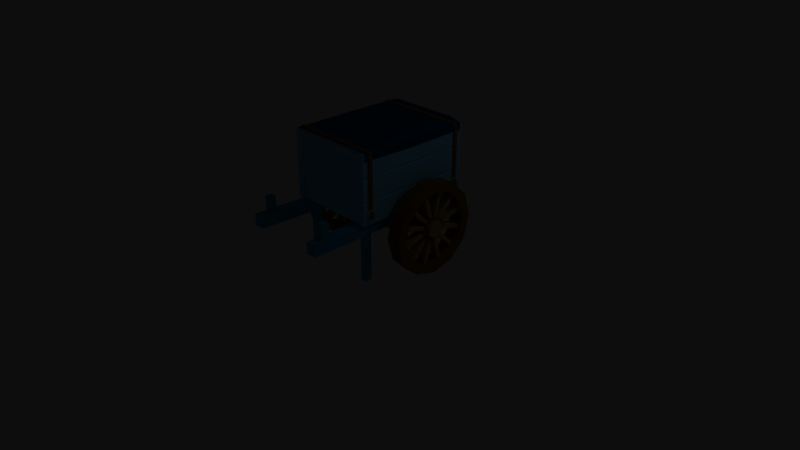 # Source: cart.blend  (saved by Blender 2.79.0; exported with 4.5.12 LTS)
import bpy
from mathutils import Matrix  # noqa: F401  (used for matrix-valued properties, if any)

bpy.ops.wm.read_factory_settings(use_empty=True)
scene = bpy.context.scene
scene.name = 'Scene'

# ---- collections
col_collection_1 = bpy.data.collections.new('Collection 1'); scene.collection.children.link(col_collection_1)

# ---- materials (node trees are filled in below, after node groups)
mat_brown = bpy.data.materials.new('brown')
mat_brown.alpha_threshold = 0.0
mat_brown.use_transparent_shadow = False
mat_brown.diffuse_color = (0.6196, 0.4431, 0.2, 1.0)
mat_brown.roughness = 0.5
mat_brown.line_color = (0.0, 0.0, 0.0, 1.0)
mat_darkbrown = bpy.data.materials.new('darkBrown')
mat_darkbrown.alpha_threshold = 0.0
mat_darkbrown.use_transparent_shadow = False
mat_darkbrown.diffuse_color = (0.3686, 0.1922, 0.0, 1.0)
mat_darkbrown.roughness = 0.5
mat_blank = bpy.data.materials.new('blank')
mat_blank.alpha_threshold = 0.0
mat_blank.use_transparent_shadow = False
mat_blank.diffuse_color = (0.3067, 0.7386, 1.0, 1.0)
mat_blank.roughness = 0.5
mat_blank.line_color = (0.0, 0.0, 0.0, 1.0)
mat_black25 = bpy.data.materials.new('black25')
mat_black25.alpha_threshold = 0.0
mat_black25.use_transparent_shadow = False
mat_black25.diffuse_color = (0.05667, 0.4886, 0.75, 1.0)
mat_black25.roughness = 0.5
mat_black25.line_color = (0.0, 0.0, 0.0, 1.0)
mat_black50 = bpy.data.materials.new('black50')
mat_black50.alpha_threshold = 0.0
mat_black50.use_transparent_shadow = False
mat_black50.diffuse_color = (0.0, 0.2386, 0.5, 1.0)
mat_black50.roughness = 0.5
mat_gray75 = bpy.data.materials.new('gray75')
mat_gray75.alpha_threshold = 0.0
mat_gray75.use_transparent_shadow = False
mat_gray75.diffuse_color = (0.75, 0.75, 0.75, 1.0)
mat_gray75.roughness = 0.5

# ---- material node trees

# ---- world
world_world = bpy.data.worlds.new('World'); scene.world = world_world
world_world.color = (0.05088, 0.05088, 0.05088)
world_world.use_sun_shadow = False
world_world.sun_shadow_jitter_overblur = 0.0
world_world.cycles.sampling_method = 'MANUAL'

# ---- cameras
cam_camera = bpy.data.cameras.new('Camera')
cam_camera.clip_end = 100.0
cam_camera.lens = 35.0
cam_camera.sensor_width = 32.0
cam_camera.sensor_height = 18.0
cam_camera.ortho_scale = 7.314
cam_camera.dof.focus_distance = 0.0
cam_camera.dof.aperture_fstop = 128.0

# ---- lights
light_lamp = bpy.data.lights.new('Lamp', 'POINT')
light_lamp.transmission_factor = 0.0
light_lamp.cutoff_distance = 30.0
light_lamp.energy = 100.0
light_lamp.shadow_buffer_clip_start = 1.001
light_lamp.shadow_soft_size = 0.1
light_lamp.shadow_maximum_resolution = 0.006
light_lamp.use_absolute_resolution = True

# ---- meshes
me_cube_002 = bpy.data.meshes.new('Cube.002')
me_cube_002.from_pydata([(0.68, -1.192e-07, 0.6), (0.88, -5.96e-08, 0.6), (0.68, 0.3, 0.5196), (0.88, 0.3, 0.5196), (0.68, 0.5196, 0.3), (0.88, 0.5196, 0.3), (0.68, 0.6, 5.96e-08), (0.88, 0.6, 0.0), (0.68, 0.5196, -0.3), (0.88, 0.5196, -0.3), (0.68, 0.3, -0.5196), (0.88, 0.3, -0.5196), (0.68, -2.98e-08, -0.6), (0.88, 2.98e-08, -0.6), (0.68, -0.3, -0.5196), (0.88, -0.3, -0.5196), (0.68, -0.5196, -0.3), (0.88, -0.5196, -0.3), (0.68, -0.6, -1.788e-07), (0.88, -0.6, -2.98e-07), (0.68, -0.5196, 0.3), (0.88, -0.5196, 0.3), (0.68, -0.3, 0.5196), (0.88, -0.3, 0.5196), (0.68, -1.192e-07, 0.48), (0.68, 0.24, 0.4157), (0.88, 0.24, 0.4157), (0.88, -8.941e-08, 0.48), (0.68, 0.4157, 0.24), (0.88, 0.4157, 0.24), (0.68, 0.48, 5.96e-08), (0.88, 0.48, 0.0), (0.68, 0.4157, -0.24), (0.88, 0.4157, -0.24), (0.68, 0.24, -0.4157), (0.88, 0.24, -0.4157), (0.68, -5.96e-08, -0.48), (0.88, 0.0, -0.48), (0.68, -0.24, -0.4157), (0.88, -0.24, -0.4157), (0.68, -0.4157, -0.24), (0.88, -0.4157, -0.24), (0.68, -0.48, -1.788e-07), (0.88, -0.48, -2.384e-07), (0.68, -0.4157, 0.24), (0.88, -0.4157, 0.24), (0.68, -0.24, 0.4157), (0.88, -0.24, 0.4157), (0.68, -8.941e-08, 0.1584), (0.68, 0.0792, 0.1372), (0.86, 0.0792, 0.1372), (0.86, -8.941e-08, 0.1584), (0.68, 0.1372, 0.0792), (0.86, 0.1372, 0.0792), (0.68, 0.1584, 0.0), (0.86, 0.1584, -5.96e-08), (0.68, 0.1372, -0.0792), (0.86, 0.1372, -0.0792), (0.68, 0.0792, -0.1372), (0.86, 0.0792, -0.1372), (0.68, -8.941e-08, -0.1584), (0.86, -5.96e-08, -0.1584), (0.68, -0.0792, -0.1372), (0.86, -0.0792, -0.1372), (0.68, -0.1372, -0.0792), (0.86, -0.1372, -0.0792), (0.68, -0.1584, -1.192e-07), (0.86, -0.1584, -1.192e-07), (0.68, -0.1372, 0.0792), (0.86, -0.1372, 0.0792), (0.68, -0.0792, 0.1372), (0.86, -0.0792, 0.1372), (0.68, -1.192e-07, 0.6), (0.68, 0.3, 0.5196), (0.88, 0.3, 0.5196), (0.88, -5.96e-08, 0.6), (0.68, 0.5196, 0.3), (0.88, 0.5196, 0.3), (0.68, 0.6, 5.96e-08), (0.88, 0.6, 0.0), (0.68, 0.5196, -0.3), (0.88, 0.5196, -0.3), (0.68, 0.3, -0.5196), (0.88, 0.3, -0.5196), (0.68, -2.98e-08, -0.6), (0.88, 2.98e-08, -0.6), (0.68, -0.3, -0.5196), (0.88, -0.3, -0.5196), (0.68, -0.5196, -0.3), (0.88, -0.5196, -0.3), (0.68, -0.6, -1.788e-07), (0.88, -0.6, -2.98e-07), (0.68, -0.5196, 0.3), (0.88, -0.5196, 0.3), (0.68, -0.3, 0.5196), (0.88, -0.3, 0.5196), (0.68, -1.192e-07, 0.48), (0.68, 0.24, 0.4157), (0.68, -0.24, 0.4157), (0.68, 0.4157, 0.24), (0.88, 0.24, 0.4157), (0.88, -8.941e-08, 0.48), (0.88, 0.4157, 0.24), (0.88, -0.24, 0.4157), (0.68, 0.48, 5.96e-08), (0.88, 0.48, 0.0), (0.68, 0.4157, -0.24), (0.88, 0.4157, -0.24), (0.68, 0.24, -0.4157), (0.88, 0.24, -0.4157), (0.68, -5.96e-08, -0.48), (0.88, 0.0, -0.48), (0.68, -0.24, -0.4157), (0.88, -0.24, -0.4157), (0.68, -0.4157, -0.24), (0.88, -0.4157, -0.24), (0.68, -0.48, -1.788e-07), (0.88, -0.48, -2.384e-07), (0.68, -0.4157, 0.24), (0.88, -0.4157, 0.24), (0.72, -0.096, 0.4543), (0.72, 0.3103, 0.3454), (0.84, 0.3103, 0.3454), (0.84, -0.096, 0.4543), (0.72, 0.3454, 0.3103), (0.84, 0.3454, 0.3103), (0.72, 0.4543, -0.096), (0.84, 0.4543, -0.096), (0.72, 0.4414, -0.144), (0.84, 0.4414, -0.144), (0.72, 0.144, -0.4414), (0.84, 0.144, -0.4414), (0.72, 0.096, -0.4543), (0.84, 0.096, -0.4543), (0.72, -0.3103, -0.3454), (0.84, -0.3103, -0.3454), (0.72, -0.3454, -0.3103), (0.84, -0.3454, -0.3103), (0.72, -0.4543, 0.096), (0.84, -0.4543, 0.096), (0.72, -0.4414, 0.144), (0.84, -0.4414, 0.144), (0.72, -0.144, 0.4414), (0.84, -0.144, 0.4414), (0.72, -0.096, -0.4543), (0.84, -0.096, -0.4543), (0.72, -0.144, -0.4414), (0.84, -0.144, -0.4414), (0.72, 0.3454, -0.3103), (0.84, 0.3454, -0.3103), (0.72, 0.3103, -0.3454), (0.84, 0.3103, -0.3454), (0.72, -0.4414, -0.144), (0.84, -0.4414, -0.144), (0.72, -0.4543, -0.096), (0.84, -0.4543, -0.096), (0.72, -0.3454, 0.3103), (0.84, -0.3454, 0.3103), (0.72, -0.3103, 0.3454), (0.84, -0.3103, 0.3454), (0.72, 0.096, 0.4543), (0.84, 0.096, 0.4543), (0.72, 0.144, 0.4414), (0.84, 0.144, 0.4414), (0.72, 0.4414, 0.144), (0.84, 0.4414, 0.144), (0.72, 0.4543, 0.096), (0.84, 0.4543, 0.096), (0.72, -0.006921, -0.1218), (0.84, -0.006921, -0.1218), (0.72, -0.05492, -0.109), (0.84, -0.05492, -0.109), (0.72, 0.102, -0.06691), (0.84, 0.102, -0.06691), (0.72, 0.06691, -0.102), (0.84, 0.06691, -0.102), (0.72, -0.109, -0.05492), (0.84, -0.109, -0.05492), (0.72, -0.1218, -0.006921), (0.84, -0.1218, -0.006921), (0.72, -0.102, 0.06691), (0.84, -0.102, 0.06691), (0.72, -0.06691, 0.102), (0.84, -0.06691, 0.102), (0.72, 0.00692, 0.1218), (0.84, 0.00692, 0.1218), (0.72, 0.05492, 0.109), (0.84, 0.05492, 0.109), (0.72, 0.109, 0.05492), (0.84, 0.109, 0.05492), (0.72, 0.1218, 0.006921), (0.84, 0.1218, 0.006921), (0.72, -0.05492, 0.109), (0.72, -0.006921, 0.1218), (0.72, 0.06691, 0.102), (0.72, 0.102, 0.06691), (0.84, 0.102, 0.06691), (0.84, 0.06691, 0.102), (0.84, -0.006921, 0.1218), (0.84, -0.05492, 0.109), (0.72, 0.1218, -0.006921), (0.72, 0.109, -0.05492), (0.84, 0.109, -0.05492), (0.84, 0.1218, -0.006921), (0.72, 0.05492, -0.109), (0.72, 0.006921, -0.1218), (0.84, 0.006921, -0.1218), (0.84, 0.05492, -0.109), (0.72, -0.06691, -0.102), (0.72, -0.102, -0.06691), (0.84, -0.102, -0.06691), (0.84, -0.06691, -0.102), (0.72, -0.1218, 0.006921), (0.72, -0.109, 0.05492), (0.84, -0.109, 0.05492), (0.84, -0.1218, 0.006921), (-0.68, -1.192e-07, 0.6), (-0.88, -5.96e-08, 0.6), (-0.68, 0.3, 0.5196), (-0.88, 0.3, 0.5196), (-0.68, 0.5196, 0.3), (-0.88, 0.5196, 0.3), (-0.68, 0.6, 5.96e-08), (-0.88, 0.6, 0.0), (-0.68, 0.5196, -0.3), (-0.88, 0.5196, -0.3), (-0.68, 0.3, -0.5196), (-0.88, 0.3, -0.5196), (-0.68, -2.98e-08, -0.6), (-0.88, 2.98e-08, -0.6), (-0.68, -0.3, -0.5196), (-0.88, -0.3, -0.5196), (-0.68, -0.5196, -0.3), (-0.88, -0.5196, -0.3), (-0.68, -0.6, -1.788e-07), (-0.88, -0.6, -2.98e-07), (-0.68, -0.5196, 0.3), (-0.88, -0.5196, 0.3), (-0.68, -0.3, 0.5196), (-0.88, -0.3, 0.5196), (-0.68, -1.192e-07, 0.48), (-0.68, 0.24, 0.4157), (-0.88, 0.24, 0.4157), (-0.88, -8.941e-08, 0.48), (-0.68, 0.4157, 0.24), (-0.88, 0.4157, 0.24), (-0.68, 0.48, 5.96e-08), (-0.88, 0.48, 0.0), (-0.68, 0.4157, -0.24), (-0.88, 0.4157, -0.24), (-0.68, 0.24, -0.4157), (-0.88, 0.24, -0.4157), (-0.68, -5.96e-08, -0.48), (-0.88, 0.0, -0.48), (-0.68, -0.24, -0.4157), (-0.88, -0.24, -0.4157), (-0.68, -0.4157, -0.24), (-0.88, -0.4157, -0.24), (-0.68, -0.48, -1.788e-07), (-0.88, -0.48, -2.384e-07), (-0.68, -0.4157, 0.24), (-0.88, -0.4157, 0.24), (-0.68, -0.24, 0.4157), (-0.88, -0.24, 0.4157), (-0.68, -8.941e-08, 0.1584), (-0.68, 0.0792, 0.1372), (-0.86, 0.0792, 0.1372), (-0.86, -8.941e-08, 0.1584), (-0.68, 0.1372, 0.0792), (-0.86, 0.1372, 0.0792), (-0.68, 0.1584, 0.0), (-0.86, 0.1584, -5.96e-08), (-0.68, 0.1372, -0.0792), (-0.86, 0.1372, -0.0792), (-0.68, 0.0792, -0.1372), (-0.86, 0.0792, -0.1372), (-0.68, -8.941e-08, -0.1584), (-0.86, -5.96e-08, -0.1584), (-0.68, -0.0792, -0.1372), (-0.86, -0.0792, -0.1372), (-0.68, -0.1372, -0.0792), (-0.86, -0.1372, -0.0792), (-0.68, -0.1584, -1.192e-07), (-0.86, -0.1584, -1.192e-07), (-0.68, -0.1372, 0.0792), (-0.86, -0.1372, 0.0792), (-0.68, -0.0792, 0.1372), (-0.86, -0.0792, 0.1372), (-0.68, -1.192e-07, 0.6), (-0.68, 0.3, 0.5196), (-0.88, 0.3, 0.5196), (-0.88, -5.96e-08, 0.6), (-0.68, 0.5196, 0.3), (-0.88, 0.5196, 0.3), (-0.68, 0.6, 5.96e-08), (-0.88, 0.6, 0.0), (-0.68, 0.5196, -0.3), (-0.88, 0.5196, -0.3), (-0.68, 0.3, -0.5196), (-0.88, 0.3, -0.5196), (-0.68, -2.98e-08, -0.6), (-0.88, 2.98e-08, -0.6), (-0.68, -0.3, -0.5196), (-0.88, -0.3, -0.5196), (-0.68, -0.5196, -0.3), (-0.88, -0.5196, -0.3), (-0.68, -0.6, -1.788e-07), (-0.88, -0.6, -2.98e-07), (-0.68, -0.5196, 0.3), (-0.88, -0.5196, 0.3), (-0.68, -0.3, 0.5196), (-0.88, -0.3, 0.5196), (-0.68, -1.192e-07, 0.48), (-0.68, 0.24, 0.4157), (-0.68, -0.24, 0.4157), (-0.68, 0.4157, 0.24), (-0.88, 0.24, 0.4157), (-0.88, -8.941e-08, 0.48), (-0.88, 0.4157, 0.24), (-0.88, -0.24, 0.4157), (-0.68, 0.48, 5.96e-08), (-0.88, 0.48, 0.0), (-0.68, 0.4157, -0.24), (-0.88, 0.4157, -0.24), (-0.68, 0.24, -0.4157), (-0.88, 0.24, -0.4157), (-0.68, -5.96e-08, -0.48), (-0.88, 0.0, -0.48), (-0.68, -0.24, -0.4157), (-0.88, -0.24, -0.4157), (-0.68, -0.4157, -0.24), (-0.88, -0.4157, -0.24), (-0.68, -0.48, -1.788e-07), (-0.88, -0.48, -2.384e-07), (-0.68, -0.4157, 0.24), (-0.88, -0.4157, 0.24), (-0.72, -0.096, 0.4543), (-0.72, 0.3103, 0.3454), (-0.84, 0.3103, 0.3454), (-0.84, -0.096, 0.4543), (-0.72, 0.3454, 0.3103), (-0.84, 0.3454, 0.3103), (-0.72, 0.4543, -0.096), (-0.84, 0.4543, -0.096), (-0.72, 0.4414, -0.144), (-0.84, 0.4414, -0.144), (-0.72, 0.144, -0.4414), (-0.84, 0.144, -0.4414), (-0.72, 0.096, -0.4543), (-0.84, 0.096, -0.4543), (-0.72, -0.3103, -0.3454), (-0.84, -0.3103, -0.3454), (-0.72, -0.3454, -0.3103), (-0.84, -0.3454, -0.3103), (-0.72, -0.4543, 0.096), (-0.84, -0.4543, 0.096), (-0.72, -0.4414, 0.144), (-0.84, -0.4414, 0.144), (-0.72, -0.144, 0.4414), (-0.84, -0.144, 0.4414), (-0.72, -0.096, -0.4543), (-0.84, -0.096, -0.4543), (-0.72, -0.144, -0.4414), (-0.84, -0.144, -0.4414), (-0.72, 0.3454, -0.3103), (-0.84, 0.3454, -0.3103), (-0.72, 0.3103, -0.3454), (-0.84, 0.3103, -0.3454), (-0.72, -0.4414, -0.144), (-0.84, -0.4414, -0.144), (-0.72, -0.4543, -0.096), (-0.84, -0.4543, -0.096), (-0.72, -0.3454, 0.3103), (-0.84, -0.3454, 0.3103), (-0.72, -0.3103, 0.3454), (-0.84, -0.3103, 0.3454), (-0.72, 0.096, 0.4543), (-0.84, 0.096, 0.4543), (-0.72, 0.144, 0.4414), (-0.84, 0.144, 0.4414), (-0.72, 0.4414, 0.144), (-0.84, 0.4414, 0.144), (-0.72, 0.4543, 0.096), (-0.84, 0.4543, 0.096), (-0.72, -0.006921, -0.1218), (-0.84, -0.006921, -0.1218), (-0.72, -0.05492, -0.109), (-0.84, -0.05492, -0.109), (-0.72, 0.102, -0.06691), (-0.84, 0.102, -0.06691), (-0.72, 0.06691, -0.102), (-0.84, 0.06691, -0.102), (-0.72, -0.109, -0.05492), (-0.84, -0.109, -0.05492), (-0.72, -0.1218, -0.006921), (-0.84, -0.1218, -0.006921), (-0.72, -0.102, 0.06691), (-0.84, -0.102, 0.06691), (-0.72, -0.06691, 0.102), (-0.84, -0.06691, 0.102), (-0.72, 0.00692, 0.1218), (-0.84, 0.00692, 0.1218), (-0.72, 0.05492, 0.109), (-0.84, 0.05492, 0.109), (-0.72, 0.109, 0.05492), (-0.84, 0.109, 0.05492), (-0.72, 0.1218, 0.006921), (-0.84, 0.1218, 0.006921), (-0.72, -0.05492, 0.109), (-0.72, -0.006921, 0.1218), (-0.72, 0.06691, 0.102), (-0.72, 0.102, 0.06691), (-0.84, 0.102, 0.06691), (-0.84, 0.06691, 0.102), (-0.84, -0.006921, 0.1218), (-0.84, -0.05492, 0.109), (-0.72, 0.1218, -0.006921), (-0.72, 0.109, -0.05492), (-0.84, 0.109, -0.05492), (-0.84, 0.1218, -0.006921), (-0.72, 0.05492, -0.109), (-0.72, 0.006921, -0.1218), (-0.84, 0.006921, -0.1218), (-0.84, 0.05492, -0.109), (-0.72, -0.06691, -0.102), (-0.72, -0.102, -0.06691), (-0.84, -0.102, -0.06691), (-0.84, -0.06691, -0.102), (-0.72, -0.1218, 0.006921), (-0.72, -0.109, 0.05492), (-0.84, -0.109, 0.05492), (-0.84, -0.1218, 0.006921)], [], [(72, 75, 74, 73), (73, 74, 77, 76), (76, 77, 79, 78), (78, 79, 81, 80), (80, 81, 83, 82), (82, 83, 85, 84), (84, 85, 87, 86), (86, 87, 89, 88), (88, 89, 91, 90), (90, 91, 93, 92), (11, 9, 107, 109), (92, 93, 95, 94), (94, 95, 75, 72), (18, 20, 118, 116), (50, 51, 71, 69, 67, 65, 63, 61, 59, 57, 55, 53), (48, 49, 52, 54, 56, 58, 60, 62, 64, 66, 68, 70), (21, 19, 117, 119), (4, 6, 104, 99), (14, 16, 114, 112), (0, 2, 97, 96), (7, 5, 102, 105), (17, 15, 113, 115), (3, 1, 101, 100), (10, 12, 110, 108), (20, 22, 98, 118), (13, 11, 109, 111), (23, 21, 119, 103), (6, 8, 106, 104), (16, 18, 116, 114), (9, 7, 105, 107), (19, 17, 115, 117), (2, 4, 99, 97), (12, 14, 112, 110), (22, 0, 96, 98), (5, 3, 100, 102), (15, 13, 111, 113), (1, 23, 103, 101), (8, 10, 108, 106), (70, 71, 51, 48), (49, 50, 53, 52), (54, 55, 57, 56), (66, 67, 69, 68), (62, 63, 65, 64), (58, 59, 61, 60), (48, 51, 50, 49), (52, 53, 55, 54), (56, 57, 59, 58), (60, 61, 63, 62), (64, 65, 67, 66), (68, 69, 71, 70), (36, 38, 39, 37), (32, 34, 35, 33), (40, 42, 43, 41), (44, 46, 47, 45), (24, 25, 26, 27), (28, 30, 31, 29), (46, 24, 27, 47), (25, 28, 29, 26), (30, 32, 33, 31), (34, 36, 37, 35), (38, 40, 41, 39), (42, 44, 45, 43), (136, 137, 210, 209), (145, 144, 168, 169), (133, 131, 207, 206), (121, 124, 195, 194), (139, 138, 212, 215), (146, 147, 171, 170), (144, 146, 170, 168), (156, 158, 182, 180), (140, 141, 214, 213), (149, 148, 172, 173), (147, 145, 169, 171), (164, 166, 190, 188), (143, 142, 192, 199), (150, 151, 175, 174), (134, 136, 209, 208), (163, 161, 185, 187), (120, 123, 198, 193), (153, 152, 176, 177), (137, 135, 211, 210), (125, 122, 197, 196), (122, 121, 194, 197), (154, 155, 179, 178), (152, 154, 178, 176), (123, 143, 199, 198), (124, 125, 196, 195), (157, 156, 180, 181), (155, 153, 177, 179), (167, 165, 189, 191), (127, 126, 200, 203), (158, 159, 183, 182), (138, 140, 213, 212), (159, 157, 181, 183), (161, 160, 184, 185), (141, 139, 215, 214), (126, 128, 201, 200), (162, 163, 187, 186), (132, 133, 206, 205), (129, 127, 203, 202), (165, 164, 188, 189), (135, 134, 208, 211), (148, 150, 174, 172), (166, 167, 191, 190), (128, 129, 202, 201), (151, 149, 173, 175), (160, 162, 186, 184), (131, 130, 204, 207), (130, 132, 205, 204), (142, 120, 193, 192), (288, 289, 290, 291), (289, 292, 293, 290), (292, 294, 295, 293), (294, 296, 297, 295), (296, 298, 299, 297), (298, 300, 301, 299), (300, 302, 303, 301), (302, 304, 305, 303), (304, 306, 307, 305), (306, 308, 309, 307), (227, 325, 323, 225), (308, 310, 311, 309), (310, 288, 291, 311), (234, 332, 334, 236), (266, 269, 271, 273, 275, 277, 279, 281, 283, 285, 287, 267), (264, 286, 284, 282, 280, 278, 276, 274, 272, 270, 268, 265), (237, 335, 333, 235), (220, 315, 320, 222), (230, 328, 330, 232), (216, 312, 313, 218), (223, 321, 318, 221), (233, 331, 329, 231), (219, 316, 317, 217), (226, 324, 326, 228), (236, 334, 314, 238), (229, 327, 325, 227), (239, 319, 335, 237), (222, 320, 322, 224), (232, 330, 332, 234), (225, 323, 321, 223), (235, 333, 331, 233), (218, 313, 315, 220), (228, 326, 328, 230), (238, 314, 312, 216), (221, 318, 316, 219), (231, 329, 327, 229), (217, 317, 319, 239), (224, 322, 324, 226), (286, 264, 267, 287), (265, 268, 269, 266), (270, 272, 273, 271), (282, 284, 285, 283), (278, 280, 281, 279), (274, 276, 277, 275), (264, 265, 266, 267), (268, 270, 271, 269), (272, 274, 275, 273), (276, 278, 279, 277), (280, 282, 283, 281), (284, 286, 287, 285), (252, 253, 255, 254), (248, 249, 251, 250), (256, 257, 259, 258), (260, 261, 263, 262), (240, 243, 242, 241), (244, 245, 247, 246), (262, 263, 243, 240), (241, 242, 245, 244), (246, 247, 249, 248), (250, 251, 253, 252), (254, 255, 257, 256), (258, 259, 261, 260), (352, 425, 426, 353), (361, 385, 384, 360), (349, 422, 423, 347), (337, 410, 411, 340), (355, 431, 428, 354), (362, 386, 387, 363), (360, 384, 386, 362), (372, 396, 398, 374), (356, 429, 430, 357), (365, 389, 388, 364), (363, 387, 385, 361), (380, 404, 406, 382), (359, 415, 408, 358), (366, 390, 391, 367), (350, 424, 425, 352), (379, 403, 401, 377), (336, 409, 414, 339), (369, 393, 392, 368), (353, 426, 427, 351), (341, 412, 413, 338), (338, 413, 410, 337), (370, 394, 395, 371), (368, 392, 394, 370), (339, 414, 415, 359), (340, 411, 412, 341), (373, 397, 396, 372), (371, 395, 393, 369), (383, 407, 405, 381), (343, 419, 416, 342), (374, 398, 399, 375), (354, 428, 429, 356), (375, 399, 397, 373), (377, 401, 400, 376), (357, 430, 431, 355), (342, 416, 417, 344), (378, 402, 403, 379), (348, 421, 422, 349), (345, 418, 419, 343), (381, 405, 404, 380), (351, 427, 424, 350), (364, 388, 390, 366), (382, 406, 407, 383), (344, 417, 418, 345), (367, 391, 389, 365), (376, 400, 402, 378), (347, 423, 420, 346), (346, 420, 421, 348), (358, 408, 409, 336)])
me_cube_002.polygons.foreach_set('use_smooth', [1, 1, 1, 1, 1, 1, 1, 1, 1, 1, 0, 1, 1, 0, 0, 0, 0, 0, 0, 0, 0, 0, 0, 0, 0, 0, 0, 0, 0, 0, 0, 0, 0, 0, 0, 0, 0, 0, 0, 0, 0, 0, 0, 0, 0, 0, 0, 0, 0, 0, 1, 1, 1, 1, 1, 1, 1, 1, 1, 1, 1, 1, 0, 0, 0, 0, 0, 0, 0, 0, 0, 0, 0, 0, 0, 0, 0, 0, 0, 0, 0, 0, 0, 0, 0, 0, 0, 0, 0, 0, 0, 0, 0, 0, 0, 0, 0, 0, 0, 0, 0, 0, 0, 0, 0, 0, 0, 0, 0, 0, 1, 1, 1, 1, 1, 1, 1, 1, 1, 1, 0, 1, 1, 0, 0, 0, 0, 0, 0, 0, 0, 0, 0, 0, 0, 0, 0, 0, 0, 0, 0, 0, 0, 0, 0, 0, 0, 0, 0, 0, 0, 0, 0, 0, 0, 0, 0, 0, 0, 0, 1, 1, 1, 1, 1, 1, 1, 1, 1, 1, 1, 1, 0, 0, 0, 0, 0, 0, 0, 0, 0, 0, 0, 0, 0, 0, 0, 0, 0, 0, 0, 0, 0, 0, 0, 0, 0, 0, 0, 0, 0, 0, 0, 0, 0, 0, 0, 0, 0, 0, 0, 0, 0, 0, 0, 0, 0, 0, 0, 0])
me_cube_002.polygons.foreach_set('material_index', [1, 1, 1, 1, 1, 1, 1, 1, 1, 1, 1, 1, 1, 1, 1, 1, 1, 1, 1, 1, 1, 1, 1, 1, 1, 1, 1, 1, 1, 1, 1, 1, 1, 1, 1, 1, 1, 1, 1, 1, 1, 1, 1, 1, 1, 1, 1, 1, 1, 1, 1, 1, 1, 1, 1, 1, 1, 1, 1, 1, 1, 1, 0, 0, 0, 0, 0, 0, 0, 0, 0, 0, 0, 0, 0, 0, 0, 0, 0, 0, 0, 0, 0, 0, 0, 0, 0, 0, 0, 0, 0, 0, 0, 0, 0, 0, 0, 0, 0, 0, 0, 0, 0, 0, 0, 0, 0, 0, 0, 0, 1, 1, 1, 1, 1, 1, 1, 1, 1, 1, 1, 1, 1, 1, 1, 1, 1, 1, 1, 1, 1, 1, 1, 1, 1, 1, 1, 1, 1, 1, 1, 1, 1, 1, 1, 1, 1, 1, 1, 1, 1, 1, 1, 1, 1, 1, 1, 1, 1, 1, 1, 1, 1, 1, 1, 1, 1, 1, 1, 1, 1, 1, 0, 0, 0, 0, 0, 0, 0, 0, 0, 0, 0, 0, 0, 0, 0, 0, 0, 0, 0, 0, 0, 0, 0, 0, 0, 0, 0, 0, 0, 0, 0, 0, 0, 0, 0, 0, 0, 0, 0, 0, 0, 0, 0, 0, 0, 0, 0, 0])
me_cube_002.materials.append(mat_brown)
me_cube_002.materials.append(mat_darkbrown)
me_cube_002.use_remesh_preserve_volume = False
me_cube_002.use_remesh_preserve_attributes = False
me_cube_002.use_mirror_vertex_groups = False
me_cube_002.update()
me_cube_001 = bpy.data.meshes.new('Cube.001')
me_cube_001.from_pydata([(0.43, -1.6, 0.075), (0.43, -1.6, 0.225), (0.363, 0.4, 0.075), (0.363, 0.4, 0.225), (0.57, -1.6, 0.075), (0.57, -1.6, 0.225), (0.517, 0.4, 0.075), (0.517, 0.4, 0.225), (-0.57, -1.6, 0.075), (-0.57, -1.6, 0.225), (-0.517, 0.4, 0.075), (-0.517, 0.4, 0.225), (-0.43, -1.6, 0.075), (-0.43, -1.6, 0.225), (-0.363, 0.4, 0.075), (-0.363, 0.4, 0.225), (-0.5227, 0.2873, -0.075), (-0.5227, 0.3735, 0.075), (-0.5227, -0.2873, -0.075), (-0.5227, -0.3735, 0.075), (0.5227, 0.3735, 0.075), (0.5227, 0.2873, -0.075), (0.5227, -0.2873, -0.075), (0.5227, -0.3735, 0.075), (-0.64, -8.941e-08, 0.17), (0.64, -8.941e-08, 0.17), (-0.64, 0.1472, 0.085), (0.64, 0.1472, 0.085), (-0.64, 0.1472, -0.085), (0.64, 0.1472, -0.085), (-0.64, -1.49e-07, -0.17), (0.64, -8.941e-08, -0.17), (-0.64, -0.1472, -0.085), (0.64, -0.1472, -0.085), (-0.64, -0.1472, 0.085), (0.64, -0.1472, 0.085), (-0.89, -8.941e-08, 0.119), (0.89, -5.96e-08, 0.119), (-0.89, 0.1031, 0.0595), (0.89, 0.1031, 0.0595), (-0.89, 0.1031, -0.0595), (0.89, 0.1031, -0.0595), (-0.89, -1.192e-07, -0.119), (0.89, -5.96e-08, -0.119), (-0.89, -0.1031, -0.0595), (0.89, -0.1031, -0.0595), (-0.89, -0.1031, 0.0595), (0.89, -0.1031, 0.0595), (-0.605, -0.9, 0.2377), (-0.591, -0.9, 0.225), (-0.591, -0.9, 0.825), (-0.605, -0.9, 0.8123), (-0.591, 0.7, 0.225), (-0.605, 0.7, 0.2377), (-0.605, 0.7, 0.8123), (-0.591, 0.7, 0.825), (-0.509, -0.9, 0.225), (-0.495, -0.9, 0.2377), (-0.495, -0.9, 0.8123), (-0.509, -0.9, 0.825), (-0.495, 0.7, 0.2377), (-0.509, 0.7, 0.225), (-0.509, 0.7, 0.825), (-0.495, 0.7, 0.8123), (-0.591, -0.9, 0.525), (-0.605, -0.9, 0.5123), (-0.591, 0.7, 0.525), (-0.605, 0.7, 0.5377), (-0.495, 0.7, 0.5377), (-0.509, 0.7, 0.525), (-0.509, -0.9, 0.525), (-0.495, -0.9, 0.5377), (-0.495, -0.9, 0.5123), (-0.509, -0.9, 0.525), (-0.605, -0.9, 0.5377), (-0.591, -0.9, 0.525), (-0.509, 0.7, 0.525), (-0.495, 0.7, 0.5123), (-0.605, 0.7, 0.5123), (-0.591, 0.7, 0.525), (0.495, -0.9, 0.2377), (0.509, -0.9, 0.225), (0.509, -0.9, 0.825), (0.495, -0.9, 0.8123), (0.509, 0.7, 0.225), (0.495, 0.7, 0.2377), (0.495, 0.7, 0.8123), (0.509, 0.7, 0.825), (0.591, -0.9, 0.225), (0.605, -0.9, 0.2377), (0.605, -0.9, 0.8123), (0.591, -0.9, 0.825), (0.605, 0.7, 0.2377), (0.591, 0.7, 0.225), (0.591, 0.7, 0.825), (0.605, 0.7, 0.8123), (0.509, -0.9, 0.525), (0.495, -0.9, 0.5123), (0.509, 0.7, 0.525), (0.495, 0.7, 0.5377), (0.605, 0.7, 0.5377), (0.591, 0.7, 0.525), (0.591, -0.9, 0.525), (0.605, -0.9, 0.5377), (0.605, -0.9, 0.5123), (0.591, -0.9, 0.525), (0.495, -0.9, 0.5377), (0.509, -0.9, 0.525), (0.591, 0.7, 0.525), (0.605, 0.7, 0.5123), (0.495, 0.7, 0.5123), (0.509, 0.7, 0.525), (-0.495, -0.79, 0.2377), (-0.495, -0.8027, 0.225), (-0.495, -0.8027, 0.825), (-0.495, -0.79, 0.8123), (0.495, -0.8027, 0.225), (0.495, -0.79, 0.2377), (0.495, -0.79, 0.8123), (0.495, -0.8027, 0.825), (-0.495, -0.8773, 0.225), (-0.495, -0.89, 0.2377), (-0.495, -0.89, 0.8123), (-0.495, -0.8773, 0.825), (0.495, -0.89, 0.2377), (0.495, -0.8773, 0.225), (0.495, -0.8773, 0.825), (0.495, -0.89, 0.8123), (-0.495, -0.8027, 0.525), (-0.495, -0.79, 0.5123), (0.495, -0.8027, 0.525), (0.495, -0.79, 0.5377), (0.495, -0.89, 0.5377), (0.495, -0.8773, 0.525), (-0.495, -0.8773, 0.525), (-0.495, -0.89, 0.5377), (-0.495, -0.89, 0.5123), (-0.495, -0.8773, 0.525), (-0.495, -0.79, 0.5377), (-0.495, -0.8027, 0.525), (0.495, -0.8773, 0.525), (0.495, -0.89, 0.5123), (0.495, -0.79, 0.5123), (0.495, -0.8027, 0.525), (-0.495, 0.69, 0.2377), (-0.495, 0.6773, 0.225), (-0.495, 0.6773, 0.825), (-0.495, 0.69, 0.8123), (0.495, 0.6773, 0.225), (0.495, 0.69, 0.2377), (0.495, 0.69, 0.8123), (0.495, 0.6773, 0.825), (-0.495, 0.6027, 0.225), (-0.495, 0.59, 0.2377), (-0.495, 0.59, 0.8123), (-0.495, 0.6027, 0.825), (0.495, 0.59, 0.2377), (0.495, 0.6027, 0.225), (0.495, 0.6027, 0.825), (0.495, 0.59, 0.8123), (-0.495, 0.6773, 0.525), (-0.495, 0.69, 0.5123), (0.495, 0.6773, 0.525), (0.495, 0.69, 0.5377), (0.495, 0.59, 0.5377), (0.495, 0.6027, 0.525), (-0.495, 0.6027, 0.525), (-0.495, 0.59, 0.5377), (-0.495, 0.59, 0.5123), (-0.495, 0.6027, 0.525), (-0.495, 0.69, 0.5377), (-0.495, 0.6773, 0.525), (0.495, 0.6027, 0.525), (0.495, 0.59, 0.5123), (0.495, 0.69, 0.5123), (0.495, 0.6773, 0.525), (-0.481, -0.79, 0.325), (-0.495, -0.79, 0.3123), (0.165, -0.79, 0.3123), (0.151, -0.79, 0.325), (-0.495, 0.59, 0.3123), (-0.481, 0.59, 0.325), (0.151, 0.59, 0.325), (0.165, 0.59, 0.3123), (-0.495, -0.79, 0.2377), (-0.481, -0.79, 0.225), (0.151, -0.79, 0.225), (0.165, -0.79, 0.2377), (-0.481, 0.59, 0.225), (-0.495, 0.59, 0.2377), (0.165, 0.59, 0.2377), (0.151, 0.59, 0.225), (-0.165, -0.79, 0.3123), (-0.179, -0.79, 0.325), (-0.165, 0.59, 0.3123), (-0.151, 0.59, 0.325), (-0.151, 0.59, 0.225), (-0.165, 0.59, 0.2377), (-0.165, -0.79, 0.2377), (-0.151, -0.79, 0.225), (-0.179, -0.79, 0.225), (-0.165, -0.79, 0.2377), (-0.151, -0.79, 0.325), (-0.165, -0.79, 0.3123), (-0.165, 0.59, 0.2377), (-0.179, 0.59, 0.225), (-0.179, 0.59, 0.325), (-0.165, 0.59, 0.3123), (0.495, -0.79, 0.3123), (0.481, -0.79, 0.325), (0.481, 0.59, 0.325), (0.495, 0.59, 0.3123), (0.481, -0.79, 0.225), (0.495, -0.79, 0.2377), (0.495, 0.59, 0.2377), (0.481, 0.59, 0.225), (0.165, 0.59, 0.3123), (0.179, 0.59, 0.325), (0.179, 0.59, 0.225), (0.165, 0.59, 0.2377), (0.165, -0.79, 0.2377), (0.179, -0.79, 0.225), (0.179, -0.79, 0.325), (0.165, -0.79, 0.3123), (-0.616, -0.87, 1.129), (0.616, -0.87, 1.129), (-0.616, 0.67, 1.129), (0.616, 0.67, 1.129), (-0.4679, -0.87, 1.169), (0.4679, -0.87, 1.169), (0.4679, 0.67, 1.169), (-0.4679, 0.67, 1.169), (-0.616, -0.87, 1.029), (0.616, -0.87, 1.029), (-0.616, 0.67, 1.029), (0.616, 0.67, 1.029), (-0.606, 0.6202, 1.128), (-0.616, -0.1, 1.129), (-0.606, -0.8202, 1.128), (0.606, -0.8202, 1.128), (0.616, -0.1, 1.129), (0.606, 0.6202, 1.128), (-0.4603, -0.8202, 1.127), (-0.4679, -0.1, 1.169), (-0.4603, 0.6202, 1.127), (0.4603, -0.8202, 1.127), (0.4679, -0.1, 1.169), (0.4603, 0.6202, 1.127), (-0.606, 0.585, 1.031), (-0.616, -0.1, 1.029), (-0.606, -0.785, 1.031), (0.606, -0.785, 1.031), (0.616, -0.1, 1.029), (0.606, 0.585, 1.031), (0.4603, -0.8202, 1.127), (-0.4603, -0.8202, 1.127), (0.4679, -0.1, 1.169), (0.4679, -0.1, 1.169), (-0.4679, -0.1, 1.169), (-0.4679, -0.1, 1.169), (0.4603, 0.6202, 1.127), (-0.4603, 0.6202, 1.127), (-0.606, -0.8202, 1.128), (-0.606, 0.6202, 1.128), (0.606, -0.8202, 1.128), (0.606, 0.6202, 1.128), (-0.606, -0.8202, 1.128), (-0.606, -0.785, 1.031), (-0.606, 0.6202, 1.128), (-0.606, 0.585, 1.031), (0.606, 0.6202, 1.128), (0.606, 0.585, 1.031), (0.606, -0.8202, 1.128), (0.606, -0.785, 1.031), (-0.606, -0.8202, 1.128), (-0.616, -0.87, 1.129), (0.606, 0.6202, 1.128), (0.616, 0.67, 1.129), (-0.616, 0.67, 1.129), (-0.606, 0.6202, 1.128), (0.616, -0.87, 1.129), (0.606, -0.8202, 1.128), (-0.606, 0.6202, 1.128), (-0.616, -0.1, 1.129), (-0.606, -0.8202, 1.128), (0.606, -0.8202, 1.128), (0.616, -0.1, 1.129), (0.606, 0.6202, 1.128), (-0.606, -0.8202, 1.128), (0.606, -0.8202, 1.128), (0.606, -0.7677, 1.128), (-0.606, -0.7677, 1.128), (-0.606, -0.8202, 0.3606), (0.606, -0.8202, 0.3606), (0.606, -0.7677, 0.3606), (-0.606, -0.7677, 0.3606), (-0.6189, -0.8202, 1.138), (0.6189, -0.8202, 1.138), (0.6189, -0.7677, 1.138), (-0.6189, -0.7677, 1.138), (-0.6189, -0.8202, 0.3606), (0.6189, -0.8202, 0.3606), (0.6189, -0.7677, 0.3606), (-0.6189, -0.7677, 0.3606), (-0.606, 0.5677, 1.128), (0.606, 0.5677, 1.128), (0.606, 0.6202, 1.128), (-0.606, 0.6202, 1.128), (-0.606, 0.5677, 0.3606), (0.606, 0.5677, 0.3606), (0.606, 0.6202, 0.3606), (-0.606, 0.6202, 0.3606), (-0.6189, 0.5677, 1.138), (0.6189, 0.5677, 1.138), (0.6189, 0.6202, 1.138), (-0.6189, 0.6202, 1.138), (-0.6189, 0.5677, 0.3606), (0.6189, 0.5677, 0.3606), (0.6189, 0.6202, 0.3606), (-0.6189, 0.6202, 0.3606), (-0.6299, -0.7677, 0.4006), (0.6299, -0.7677, 0.4006), (0.6299, -0.8202, 0.4006), (-0.6299, -0.8202, 0.4006), (-0.617, -0.7677, 0.4006), (0.617, -0.7677, 0.4006), (0.617, -0.8202, 0.4006), (-0.617, -0.8202, 0.4006), (-0.6519, -0.7677, 0.3106), (0.6519, -0.7677, 0.3106), (0.6519, -0.8202, 0.3106), (-0.6519, -0.8202, 0.3106), (-0.639, -0.7677, 0.3106), (0.639, -0.7677, 0.3106), (0.639, -0.8202, 0.3106), (-0.639, -0.8202, 0.3106), (-0.6299, 0.6202, 0.4006), (0.6299, 0.6202, 0.4006), (0.6299, 0.5677, 0.4006), (-0.6299, 0.5677, 0.4006), (-0.617, 0.6202, 0.4006), (0.617, 0.6202, 0.4006), (0.617, 0.5677, 0.4006), (-0.617, 0.5677, 0.4006), (-0.6519, 0.6202, 0.3106), (0.6519, 0.6202, 0.3106), (0.6519, 0.5677, 0.3106), (-0.6519, 0.5677, 0.3106), (-0.639, 0.6202, 0.3106), (0.639, 0.6202, 0.3106), (0.639, 0.5677, 0.3106), (-0.639, 0.5677, 0.3106), (-0.5978, -0.8318, 0.3406), (0.5978, -0.8318, 0.3406), (0.5978, -0.7561, 0.3406), (-0.5978, -0.7561, 0.3406), (-0.6271, -0.8318, 0.3406), (0.6271, -0.8318, 0.3406), (0.6271, -0.7561, 0.3406), (-0.6271, -0.7561, 0.3406), (-0.5978, -0.8318, 0.4206), (0.5978, -0.8318, 0.4206), (0.5978, -0.7561, 0.4206), (-0.5978, -0.7561, 0.4206), (-0.6271, -0.8318, 0.4206), (0.6271, -0.8318, 0.4206), (0.6271, -0.7561, 0.4206), (-0.6271, -0.7561, 0.4206), (0.5978, -0.8204, 0.3526), (0.5978, -0.7674, 0.3526), (-0.5978, -0.8204, 0.3526), (-0.5978, -0.7674, 0.3526), (0.6271, -0.8204, 0.3526), (0.6271, -0.7674, 0.3526), (-0.6271, -0.8204, 0.3526), (-0.6271, -0.7674, 0.3526), (0.5978, -0.8204, 0.4086), (0.5978, -0.7674, 0.4086), (-0.5978, -0.8204, 0.4086), (-0.5978, -0.7674, 0.4086), (0.6271, -0.8204, 0.4086), (0.6271, -0.7674, 0.4086), (-0.6271, -0.8204, 0.4086), (-0.6271, -0.7674, 0.4086), (-0.5978, 0.5561, 0.3406), (0.5978, 0.5561, 0.3406), (0.5978, 0.6318, 0.3406), (-0.5978, 0.6318, 0.3406), (-0.6271, 0.5561, 0.3406), (0.6271, 0.5561, 0.3406), (0.6271, 0.6318, 0.3406), (-0.6271, 0.6318, 0.3406), (-0.5978, 0.5561, 0.4206), (0.5978, 0.5561, 0.4206), (0.5978, 0.6318, 0.4206), (-0.5978, 0.6318, 0.4206), (-0.6271, 0.5561, 0.4206), (0.6271, 0.5561, 0.4206), (0.6271, 0.6318, 0.4206), (-0.6271, 0.6318, 0.4206), (0.5978, 0.5674, 0.3526), (0.5978, 0.6204, 0.3526), (-0.5978, 0.5674, 0.3526), (-0.5978, 0.6204, 0.3526), (0.6271, 0.5674, 0.3526), (0.6271, 0.6204, 0.3526), (-0.6271, 0.5674, 0.3526), (-0.6271, 0.6204, 0.3526), (0.5978, 0.5674, 0.4086), (0.5978, 0.6204, 0.4086), (-0.5978, 0.5674, 0.4086), (-0.5978, 0.6204, 0.4086), (0.6271, 0.5674, 0.4086), (0.6271, 0.6204, 0.4086), (-0.6271, 0.5674, 0.4086), (-0.6271, 0.6204, 0.4086), (-0.616, -0.87, 1.129), (0.616, -0.87, 1.129), (-0.616, 0.67, 1.129), (0.616, 0.67, 1.129), (-0.4679, -0.87, 1.169), (0.4679, -0.87, 1.169), (0.4679, 0.67, 1.169), (-0.4679, 0.67, 1.169), (-0.616, -0.87, 1.029), (0.616, -0.87, 1.029), (-0.616, 0.67, 1.029), (0.616, 0.67, 1.029), (-0.606, 0.6202, 1.128), (-0.616, -0.1, 1.129), (-0.606, -0.8202, 1.128), (0.606, -0.8202, 1.128), (0.616, -0.1, 1.129), (0.606, 0.6202, 1.128), (-0.4603, -0.8202, 1.127), (-0.4679, -0.1, 1.169), (-0.4603, 0.6202, 1.127), (0.4603, -0.8202, 1.127), (0.4679, -0.1, 1.169), (0.4603, 0.6202, 1.127), (-0.606, 0.585, 1.031), (-0.616, -0.1, 1.029), (-0.606, -0.785, 1.031), (0.606, -0.785, 1.031), (0.616, -0.1, 1.029), (0.606, 0.585, 1.031), (0.4603, -0.8202, 1.127), (-0.4603, -0.8202, 1.127), (0.4679, -0.1, 1.169), (0.4679, -0.1, 1.169), (-0.4679, -0.1, 1.169), (-0.4679, -0.1, 1.169), (0.4603, 0.6202, 1.127), (-0.4603, 0.6202, 1.127), (-0.606, -0.8202, 1.128), (-0.606, 0.6202, 1.128), (0.606, -0.8202, 1.128), (0.606, 0.6202, 1.128), (-0.606, -0.8202, 1.128), (-0.606, -0.785, 1.031), (-0.606, 0.6202, 1.128), (-0.606, 0.585, 1.031), (0.606, 0.6202, 1.128), (0.606, 0.585, 1.031), (0.606, -0.8202, 1.128), (0.606, -0.785, 1.031), (-0.606, -0.8202, 1.128), (-0.616, -0.87, 1.129), (0.606, 0.6202, 1.128), (0.616, 0.67, 1.129), (-0.616, 0.67, 1.129), (-0.606, 0.6202, 1.128), (0.616, -0.87, 1.129), (0.606, -0.8202, 1.128), (-0.606, 0.6202, 1.128), (-0.616, -0.1, 1.129), (-0.606, -0.8202, 1.128), (0.606, -0.8202, 1.128), (0.616, -0.1, 1.129), (0.606, 0.6202, 1.128), (0.458, -1.455, 0.22), (0.458, -1.365, 0.22), (0.542, -1.455, 0.22), (0.542, -1.365, 0.22), (-0.542, -1.455, 0.22), (-0.542, -1.365, 0.22), (-0.458, -1.455, 0.22), (-0.458, -1.365, 0.22), (0.458, -1.455, 0.43), (0.458, -1.365, 0.43), (0.542, -1.365, 0.43), (0.542, -1.455, 0.43), (-0.542, -1.455, 0.43), (-0.542, -1.365, 0.43), (-0.458, -1.365, 0.43), (-0.458, -1.455, 0.43), (0.418, -0.705, 0.131), (0.418, -0.795, 0.131), (0.502, -0.705, 0.131), (0.502, -0.795, 0.131), (-0.502, -0.705, 0.131), (-0.502, -0.795, 0.131), (-0.418, -0.705, 0.131), (-0.418, -0.795, 0.131), (0.418, -0.705, -0.575), (0.418, -0.795, -0.575), (0.502, -0.795, -0.575), (0.502, -0.705, -0.575), (-0.502, -0.705, -0.575), (-0.502, -0.795, -0.575), (-0.418, -0.795, -0.575), (-0.418, -0.705, -0.575), (-0.591, -0.9, 1.125), (-0.605, -0.9, 1.112), (-0.605, 0.7, 1.112), (-0.591, 0.7, 1.125), (-0.495, -0.9, 1.112), (-0.509, -0.9, 1.125), (-0.509, 0.7, 1.125), (-0.495, 0.7, 1.112), (-0.591, 0.7, 0.825), (-0.605, 0.7, 0.8377), (-0.495, 0.7, 0.8377), (-0.509, 0.7, 0.825), (-0.509, -0.9, 0.825), (-0.495, -0.9, 0.8377), (-0.605, -0.9, 0.8377), (-0.591, -0.9, 0.825), (0.509, -0.9, 1.125), (0.495, -0.9, 1.112), (0.495, 0.7, 1.112), (0.509, 0.7, 1.125), (0.605, -0.9, 1.112), (0.591, -0.9, 1.125), (0.591, 0.7, 1.125), (0.605, 0.7, 1.112), (0.509, 0.7, 0.825), (0.495, 0.7, 0.8377), (0.605, 0.7, 0.8377), (0.591, 0.7, 0.825), (0.591, -0.9, 0.825), (0.605, -0.9, 0.8377), (0.495, -0.9, 0.8377), (0.509, -0.9, 0.825), (-0.495, -0.8027, 1.125), (-0.495, -0.79, 1.112), (0.495, -0.79, 1.112), (0.495, -0.8027, 1.125), (-0.495, -0.89, 1.112), (-0.495, -0.8773, 1.125), (0.495, -0.8773, 1.125), (0.495, -0.89, 1.112), (0.495, -0.8027, 0.825), (0.495, -0.79, 0.8377), (0.495, -0.89, 0.8377), (0.495, -0.8773, 0.825), (-0.495, -0.8773, 0.825), (-0.495, -0.89, 0.8377), (-0.495, -0.79, 0.8377), (-0.495, -0.8027, 0.825), (-0.495, 0.6773, 1.125), (-0.495, 0.69, 1.112), (0.495, 0.69, 1.112), (0.495, 0.6773, 1.125), (-0.495, 0.59, 1.112), (-0.495, 0.6027, 1.125), (0.495, 0.6027, 1.125), (0.495, 0.59, 1.112), (0.495, 0.6773, 0.825), (0.495, 0.69, 0.8377), (0.495, 0.59, 0.8377), (0.495, 0.6027, 0.825), (-0.495, 0.6027, 0.825), (-0.495, 0.59, 0.8377), (-0.495, 0.69, 0.8377), (-0.495, 0.6773, 0.825)], [], [(0, 1, 3, 2), (2, 3, 7, 6), (6, 7, 5, 4), (4, 5, 1, 0), (2, 6, 4, 0), (7, 3, 1, 5), (8, 9, 11, 10), (10, 11, 15, 14), (14, 15, 13, 12), (12, 13, 9, 8), (10, 14, 12, 8), (15, 11, 9, 13), (62, 55, 50, 59), (60, 77, 72, 57), (73, 76, 79, 64), (74, 51, 54, 67), (56, 57, 72, 73, 64, 65, 48, 49), (52, 53, 78, 79, 76, 77, 60, 61), (16, 18, 19, 17), (21, 20, 23, 22), (19, 18, 22, 23), (18, 16, 21, 22), (17, 19, 23, 20), (16, 17, 20, 21), (24, 25, 27, 26), (26, 27, 29, 28), (28, 29, 31, 30), (30, 31, 33, 32), (27, 25, 35, 33, 31, 29), (32, 33, 35, 34), (34, 35, 25, 24), (24, 26, 28, 30, 32, 34), (36, 37, 39, 38), (38, 39, 41, 40), (40, 41, 43, 42), (42, 43, 45, 44), (39, 37, 47, 45, 43, 41), (44, 45, 47, 46), (46, 47, 37, 36), (36, 38, 40, 42, 44, 46), (70, 71, 58, 59, 50, 51, 74, 75), (68, 63, 58, 71), (66, 67, 54, 55, 62, 63, 68, 69), (52, 61, 56, 49), (70, 75, 66, 69), (52, 49, 48, 53), (50, 55, 54, 51), (56, 61, 60, 57), (62, 59, 58, 63), (68, 71, 70, 69), (74, 67, 66, 75), (76, 73, 72, 77), (64, 79, 78, 65), (48, 65, 78, 53), (94, 87, 82, 91), (92, 109, 104, 89), (105, 108, 111, 96), (106, 83, 86, 99), (88, 89, 104, 105, 96, 97, 80, 81), (84, 85, 110, 111, 108, 109, 92, 93), (102, 103, 90, 91, 82, 83, 106, 107), (100, 95, 90, 103), (98, 99, 86, 87, 94, 95, 100, 101), (84, 93, 88, 81), (102, 107, 98, 101), (84, 81, 80, 85), (82, 87, 86, 83), (88, 93, 92, 89), (94, 91, 90, 95), (100, 103, 102, 101), (106, 99, 98, 107), (108, 105, 104, 109), (96, 111, 110, 97), (80, 97, 110, 85), (126, 119, 114, 123), (124, 141, 136, 121), (137, 140, 143, 128), (138, 115, 118, 131), (120, 121, 136, 137, 128, 129, 112, 113), (116, 117, 142, 143, 140, 141, 124, 125), (134, 135, 122, 123, 114, 115, 138, 139), (132, 127, 122, 135), (130, 131, 118, 119, 126, 127, 132, 133), (116, 125, 120, 113), (134, 139, 130, 133), (116, 113, 112, 117), (114, 119, 118, 115), (120, 125, 124, 121), (126, 123, 122, 127), (132, 135, 134, 133), (138, 131, 130, 139), (140, 137, 136, 141), (128, 143, 142, 129), (112, 129, 142, 117), (158, 151, 146, 155), (156, 173, 168, 153), (169, 172, 175, 160), (170, 147, 150, 163), (152, 153, 168, 169, 160, 161, 144, 145), (148, 149, 174, 175, 172, 173, 156, 157), (166, 167, 154, 155, 146, 147, 170, 171), (164, 159, 154, 167), (162, 163, 150, 151, 158, 159, 164, 165), (148, 157, 152, 145), (166, 171, 162, 165), (148, 145, 144, 149), (146, 151, 150, 147), (152, 157, 156, 153), (158, 155, 154, 159), (164, 167, 166, 165), (170, 163, 162, 171), (172, 169, 168, 173), (160, 175, 174, 161), (144, 161, 174, 149), (190, 183, 178, 187), (188, 205, 200, 185), (201, 204, 207, 192), (202, 179, 182, 195), (184, 185, 200, 201, 192, 193, 176, 177), (180, 181, 206, 207, 204, 205, 188, 189), (198, 199, 186, 187, 178, 179, 202, 203), (196, 191, 186, 199), (194, 195, 182, 183, 190, 191, 196, 197), (180, 189, 184, 177), (198, 203, 194, 197), (180, 177, 176, 181), (178, 183, 182, 179), (184, 189, 188, 185), (190, 187, 186, 191), (196, 199, 198, 197), (202, 195, 194, 203), (204, 201, 200, 205), (192, 207, 206, 193), (176, 193, 206, 181), (214, 211, 208, 213), (222, 209, 210, 217), (220, 221, 212, 213, 208, 209, 222, 223), (218, 215, 212, 221), (216, 217, 210, 211, 214, 215, 218, 219), (220, 223, 216, 219), (208, 211, 210, 209), (214, 213, 212, 215), (218, 221, 220, 219), (222, 217, 216, 223), (231, 279, 261), (271, 235, 277, 270), (267, 232, 275, 266), (261, 260, 230, 231), (256, 258, 242, 245), (248, 249, 283, 282), (228, 229, 254, 255), (251, 252, 286, 285), (269, 268, 226, 234), (287, 246, 240), (273, 272, 225, 233), (247, 244, 259, 257), (281, 229, 280), (246, 264, 240), (258, 238, 242), (230, 276, 227), (274, 228, 255), (236, 259, 244), (250, 284, 283, 249), (231, 278, 279), (241, 247, 257), (281, 254, 229), (256, 245, 239), (243, 237, 262), (230, 260, 276), (274, 224, 228), (263, 237, 243), (253, 265, 286, 252), (288, 292, 295, 291), (289, 288, 291, 290), (289, 290, 294, 293), (296, 299, 303, 300), (297, 298, 299, 296), (297, 301, 302, 298), (294, 290, 298, 302), (292, 288, 296, 300), (290, 291, 299, 298), (289, 293, 301, 297), (291, 295, 303, 299), (288, 289, 297, 296), (293, 294, 302, 301), (295, 292, 300, 303), (304, 308, 311, 307), (305, 304, 307, 306), (305, 306, 310, 309), (312, 315, 319, 316), (313, 314, 315, 312), (313, 317, 318, 314), (310, 306, 314, 318), (308, 304, 312, 316), (306, 307, 315, 314), (305, 309, 317, 313), (307, 311, 319, 315), (304, 305, 313, 312), (309, 310, 318, 317), (311, 308, 316, 319), (324, 320, 323, 327), (326, 322, 321, 325), (332, 335, 331, 328), (334, 333, 329, 330), (321, 322, 330, 329), (325, 321, 329, 333), (322, 326, 334, 330), (324, 327, 335, 332), (323, 320, 328, 331), (327, 323, 331, 335), (320, 324, 332, 328), (326, 325, 333, 334), (340, 336, 339, 343), (342, 338, 337, 341), (348, 351, 347, 344), (350, 349, 345, 346), (337, 338, 346, 345), (341, 337, 345, 349), (338, 342, 350, 346), (340, 343, 351, 348), (339, 336, 344, 347), (343, 339, 347, 351), (336, 340, 348, 344), (342, 341, 349, 350), (353, 354, 358, 357), (355, 352, 356, 359), (361, 365, 366, 362), (363, 367, 364, 360), (357, 365, 361, 353), (354, 362, 366, 358), (360, 352, 370, 378), (361, 362, 377, 376), (359, 367, 363, 355), (352, 360, 364, 356), (354, 353, 368, 369), (356, 364, 382, 374), (371, 375, 374, 370), (379, 378, 382, 383), (377, 381, 380, 376), (369, 368, 372, 373), (352, 355, 371, 370), (353, 361, 376, 368), (363, 360, 378, 379), (357, 358, 373, 372), (365, 357, 372, 380), (366, 365, 380, 381), (359, 356, 374, 375), (358, 366, 381, 373), (364, 367, 383, 382), (362, 354, 369, 377), (355, 363, 379, 371), (367, 359, 375, 383), (368, 376, 380, 372), (373, 381, 377, 369), (371, 379, 383, 375), (374, 382, 378, 370), (385, 386, 390, 389), (387, 384, 388, 391), (393, 397, 398, 394), (395, 399, 396, 392), (389, 397, 393, 385), (386, 394, 398, 390), (392, 384, 402, 410), (393, 394, 409, 408), (391, 399, 395, 387), (384, 392, 396, 388), (386, 385, 400, 401), (388, 396, 414, 406), (403, 407, 406, 402), (411, 410, 414, 415), (409, 413, 412, 408), (401, 400, 404, 405), (384, 387, 403, 402), (385, 393, 408, 400), (395, 392, 410, 411), (389, 390, 405, 404), (397, 389, 404, 412), (398, 397, 412, 413), (391, 388, 406, 407), (390, 398, 413, 405), (396, 399, 415, 414), (394, 386, 401, 409), (387, 395, 411, 403), (399, 391, 407, 415), (400, 408, 412, 404), (405, 413, 409, 401), (403, 411, 415, 407), (406, 414, 410, 402), (423, 453, 471), (463, 462, 469, 427), (459, 458, 467, 424), (453, 423, 422, 452), (448, 437, 434, 450), (440, 474, 475, 441), (420, 447, 446, 421), (443, 477, 478, 444), (461, 426, 418, 460), (479, 432, 438), (465, 425, 417, 464), (439, 449, 451, 436), (473, 472, 421), (438, 432, 456), (450, 434, 430), (422, 419, 468), (466, 447, 420), (428, 436, 451), (442, 441, 475, 476), (423, 471, 470), (433, 449, 439), (473, 421, 446), (448, 431, 437), (435, 454, 429), (422, 468, 452), (466, 420, 416), (455, 435, 429), (445, 444, 478, 457), (511, 510, 509, 508), (507, 506, 505, 504), (491, 490, 489, 488), (495, 494, 493, 492), (487, 485, 493, 494), (486, 487, 494, 495), (483, 481, 489, 490), (482, 483, 490, 491), (484, 486, 495, 492), (485, 484, 492, 493), (480, 482, 491, 488), (481, 480, 488, 489), (503, 501, 509, 510), (502, 503, 510, 511), (499, 497, 505, 506), (498, 499, 506, 507), (500, 502, 511, 508), (501, 500, 508, 509), (496, 498, 507, 504), (497, 496, 504, 505), (518, 515, 512, 517), (526, 513, 514, 521), (524, 525, 516, 517, 512, 513, 526, 527), (522, 519, 516, 525), (520, 521, 514, 515, 518, 519, 522, 523), (524, 527, 520, 523), (512, 515, 514, 513), (518, 517, 516, 519), (522, 525, 524, 523), (526, 521, 520, 527), (534, 531, 528, 533), (542, 529, 530, 537), (540, 541, 532, 533, 528, 529, 542, 543), (538, 535, 532, 541), (536, 537, 530, 531, 534, 535, 538, 539), (540, 543, 536, 539), (528, 531, 530, 529), (534, 533, 532, 535), (538, 541, 540, 539), (542, 537, 536, 543), (550, 547, 544, 549), (558, 545, 546, 553), (556, 557, 548, 549, 544, 545, 558, 559), (554, 551, 548, 557), (552, 553, 546, 547, 550, 551, 554, 555), (556, 559, 552, 555), (544, 547, 546, 545), (550, 549, 548, 551), (554, 557, 556, 555), (558, 553, 552, 559), (566, 563, 560, 565), (574, 561, 562, 569), (572, 573, 564, 565, 560, 561, 574, 575), (570, 567, 564, 573), (568, 569, 562, 563, 566, 567, 570, 571), (572, 575, 568, 571), (560, 563, 562, 561), (566, 565, 564, 567), (570, 573, 572, 571), (574, 569, 568, 575)])
me_cube_001.polygons.foreach_set('use_smooth', [0, 0, 0, 0, 0, 0, 0, 0, 0, 0, 0, 0, 0, 0, 0, 0, 0, 0, 0, 0, 0, 0, 0, 0, 0, 0, 0, 0, 0, 0, 0, 0, 0, 0, 0, 0, 0, 0, 0, 0, 0, 0, 0, 0, 0, 0, 0, 0, 0, 0, 0, 0, 0, 0, 0, 0, 0, 0, 0, 0, 0, 0, 0, 0, 0, 0, 0, 0, 0, 0, 0, 0, 0, 0, 0, 0, 0, 0, 0, 0, 0, 0, 0, 0, 0, 0, 0, 0, 0, 0, 0, 0, 0, 0, 0, 0, 0, 0, 0, 0, 0, 0, 0, 0, 0, 0, 0, 0, 0, 0, 0, 0, 0, 0, 0, 0, 0, 0, 0, 0, 0, 0, 0, 0, 0, 0, 0, 0, 0, 0, 0, 0, 0, 0, 0, 0, 0, 0, 0, 0, 0, 0, 0, 0, 1, 1, 1, 1, 1, 1, 1, 1, 1, 1, 1, 1, 1, 1, 1, 1, 1, 1, 1, 1, 1, 1, 1, 1, 1, 1, 1, 1, 0, 0, 0, 0, 0, 0, 0, 0, 0, 0, 0, 0, 0, 0, 0, 0, 0, 0, 0, 0, 0, 0, 0, 0, 0, 0, 0, 0, 0, 0, 0, 0, 0, 0, 0, 0, 0, 0, 0, 0, 0, 0, 0, 0, 0, 0, 0, 0, 0, 0, 0, 0, 0, 0, 0, 0, 0, 0, 0, 0, 0, 0, 0, 0, 0, 0, 0, 0, 0, 0, 0, 0, 0, 0, 0, 0, 0, 0, 0, 0, 0, 0, 0, 0, 0, 0, 0, 0, 0, 0, 0, 0, 0, 0, 0, 0, 0, 0, 0, 0, 0, 0, 0, 0, 0, 0, 0, 0, 0, 0, 0, 0, 0, 0, 0, 0, 1, 1, 1, 1, 1, 1, 1, 1, 1, 1, 1, 1, 1, 1, 1, 1, 1, 1, 1, 1, 1, 1, 1, 1, 1, 1, 1, 1, 0, 0, 0, 0, 0, 0, 0, 0, 0, 0, 0, 0, 0, 0, 0, 0, 0, 0, 0, 0, 0, 0, 0, 0, 0, 0, 0, 0, 0, 0, 0, 0, 0, 0, 0, 0, 0, 0, 0, 0, 0, 0, 0, 0, 0, 0, 0, 0, 0, 0, 0, 0, 0, 0, 0, 0, 0, 0, 0, 0])
me_cube_001.polygons.foreach_set('material_index', [3, 3, 3, 3, 3, 3, 3, 3, 3, 3, 3, 3, 0, 0, 0, 0, 0, 0, 2, 2, 2, 2, 2, 2, 1, 1, 1, 1, 1, 1, 1, 1, 2, 2, 2, 2, 2, 2, 2, 2, 0, 0, 0, 0, 0, 0, 0, 0, 0, 0, 0, 0, 0, 0, 0, 0, 0, 0, 0, 0, 0, 0, 0, 0, 0, 0, 0, 0, 0, 0, 0, 0, 0, 0, 0, 0, 0, 0, 0, 0, 0, 0, 0, 0, 0, 0, 0, 0, 0, 0, 0, 0, 0, 0, 0, 0, 0, 0, 0, 0, 0, 0, 0, 0, 0, 0, 0, 0, 0, 0, 0, 0, 0, 0, 0, 0, 0, 0, 0, 0, 0, 0, 0, 0, 0, 0, 0, 0, 0, 0, 0, 0, 0, 0, 0, 0, 0, 0, 0, 0, 0, 0, 0, 0, 4, 4, 4, 4, 4, 4, 4, 4, 4, 4, 4, 4, 4, 4, 4, 4, 4, 4, 4, 4, 4, 4, 4, 4, 4, 4, 4, 4, 1, 1, 1, 1, 1, 1, 1, 1, 1, 1, 1, 1, 1, 1, 1, 1, 1, 1, 1, 1, 1, 1, 1, 1, 1, 1, 1, 1, 1, 1, 1, 1, 1, 1, 1, 1, 1, 1, 1, 1, 1, 1, 1, 1, 1, 1, 1, 1, 1, 1, 1, 1, 5, 5, 5, 5, 5, 5, 5, 5, 5, 5, 5, 5, 5, 5, 5, 5, 5, 5, 5, 5, 5, 5, 5, 5, 5, 5, 5, 5, 5, 5, 5, 5, 5, 5, 5, 5, 5, 5, 5, 5, 5, 5, 5, 5, 5, 5, 5, 5, 5, 5, 5, 5, 5, 5, 5, 5, 5, 5, 5, 5, 5, 5, 5, 5, 4, 4, 4, 4, 4, 4, 4, 4, 4, 4, 4, 4, 4, 4, 4, 4, 4, 4, 4, 4, 4, 4, 4, 4, 4, 4, 4, 4, 3, 3, 3, 3, 3, 3, 3, 3, 3, 3, 3, 3, 3, 3, 3, 3, 3, 3, 3, 3, 0, 0, 0, 0, 0, 0, 0, 0, 0, 0, 0, 0, 0, 0, 0, 0, 0, 0, 0, 0, 0, 0, 0, 0, 0, 0, 0, 0, 0, 0, 0, 0, 0, 0, 0, 0, 0, 0, 0, 0])
me_cube_001.materials.append(mat_blank)
me_cube_001.materials.append(mat_darkbrown)
me_cube_001.materials.append(mat_brown)
me_cube_001.materials.append(mat_black25)
me_cube_001.materials.append(mat_black50)
me_cube_001.materials.append(mat_gray75)
me_cube_001.use_remesh_preserve_volume = False
me_cube_001.use_remesh_preserve_attributes = False
me_cube_001.use_mirror_vertex_groups = False
me_cube_001.update()

# ---- objects
ob_mount0 = bpy.data.objects.new('mount0', None)
ob_main = bpy.data.objects.new('main', None)
ob_eye = bpy.data.objects.new('eye', None)
ob_wheelsnode = bpy.data.objects.new('wheelsNode', None)
ob_wheels = bpy.data.objects.new('wheels', me_cube_002)
ob_cartnode = bpy.data.objects.new('cartNode', None)
ob_cart = bpy.data.objects.new('cart', me_cube_001)
ob_lamp = bpy.data.objects.new('Lamp', light_lamp)
ob_camera = bpy.data.objects.new('Camera', cam_camera)

# ---- transforms, parenting, visibility, modifiers, constraints
ob_mount0.location = (0.0, -1.7, 0.0)
ob_mount0.empty_display_type = 'SINGLE_ARROW'
ob_mount0.empty_image_offset = (0.0, 0.0)
ob_mount0.lineart.crease_threshold = 0.0
ob_main.location = (0.0, 0.0, 0.0)
ob_main.empty_display_type = 'SINGLE_ARROW'
ob_main.empty_image_offset = (0.0, 0.0)
ob_main.lineart.crease_threshold = 0.0
ob_eye.parent = ob_main
ob_eye.location = (2.541e-07, 1.49e-07, 1.675)
ob_eye.empty_display_type = 'SINGLE_ARROW'
ob_eye.empty_image_offset = (0.0, 0.0)
ob_eye.lineart.crease_threshold = 0.0
ob_wheelsnode.parent = ob_main
ob_wheelsnode.location = (2.541e-07, 0.3, 0.575)
ob_wheelsnode.empty_display_type = 'SINGLE_ARROW'
ob_wheelsnode.empty_image_offset = (0.0, 0.0)
ob_wheelsnode.lineart.crease_threshold = 0.0
ob_wheels.parent = ob_wheelsnode
ob_wheels.matrix_parent_inverse = Matrix(((1.0, 0.0, 0.0, -2.541e-07), (0.0, 1.0, 0.0, -0.3), (0.0, 0.0, 1.0, -0.575), (0.0, 0.0, 0.0, 1.0)))
ob_wheels.location = (2.541e-07, 0.3, 0.575)
ob_wheels.lineart.crease_threshold = 0.0
ob_cartnode.parent = ob_main
ob_cartnode.location = (2.541e-07, 0.3, 0.575)
ob_cartnode.empty_display_type = 'SINGLE_ARROW'
ob_cartnode.empty_image_offset = (0.0, 0.0)
ob_cartnode.lineart.crease_threshold = 0.0
ob_cart.parent = ob_cartnode
ob_cart.matrix_parent_inverse = Matrix(((1.0, 0.0, 0.0, -2.541e-07), (0.0, 1.0, 0.0, -0.3), (0.0, 0.0, 1.0, -0.575), (0.0, 0.0, 0.0, 1.0)))
ob_cart.location = (2.541e-07, 0.3, 0.575)
ob_cart.lineart.crease_threshold = 0.0
ob_lamp.location = (4.076, 3.005, 5.904)
ob_lamp.rotation_euler = (0.6503, 0.05522, 1.866)
ob_lamp.lock_rotations_4d = False
ob_lamp.empty_display_type = 'ARROWS'
ob_lamp.color = (0.0, 0.0, 0.0, 0.0)
ob_lamp.lineart.crease_threshold = 0.0
ob_camera.location = (7.481, -6.508, 5.344)
ob_camera.rotation_euler = (1.109, 0.0, 0.8149)
ob_camera.lock_rotations_4d = False
ob_camera.empty_display_type = 'ARROWS'
ob_camera.color = (0.0, 0.0, 0.0, 0.0)
ob_camera.display_type = 'WIRE'
ob_camera.lineart.crease_threshold = 0.0

# ---- collection membership
col_collection_1.objects.link(ob_mount0)
col_collection_1.objects.link(ob_main)
col_collection_1.objects.link(ob_eye)
col_collection_1.objects.link(ob_wheelsnode)
col_collection_1.objects.link(ob_wheels)
col_collection_1.objects.link(ob_cartnode)
col_collection_1.objects.link(ob_cart)
col_collection_1.objects.link(ob_lamp)
col_collection_1.objects.link(ob_camera)

# ---- scene / render settings (as saved in the file)
scene.camera = ob_camera
scene.frame_start = 60; scene.frame_end = 80; scene.frame_set(1)
scene.render.engine = 'BLENDER_EEVEE_NEXT'
scene.render.resolution_percentage = 50
scene.render.dither_intensity = 0.0
scene.cycles.use_denoising = False
scene.cycles.samples = 128
scene.cycles.sampling_pattern = 'TABULATED_SOBOL'
scene.cycles.use_adaptive_sampling = False
scene.cycles.use_light_tree = False
scene.cycles.blur_glossy = 0.0
scene.cycles.sample_clamp_indirect = 0.0
scene.view_settings.view_transform = 'Raw'
bpy.context.view_layer.update()

